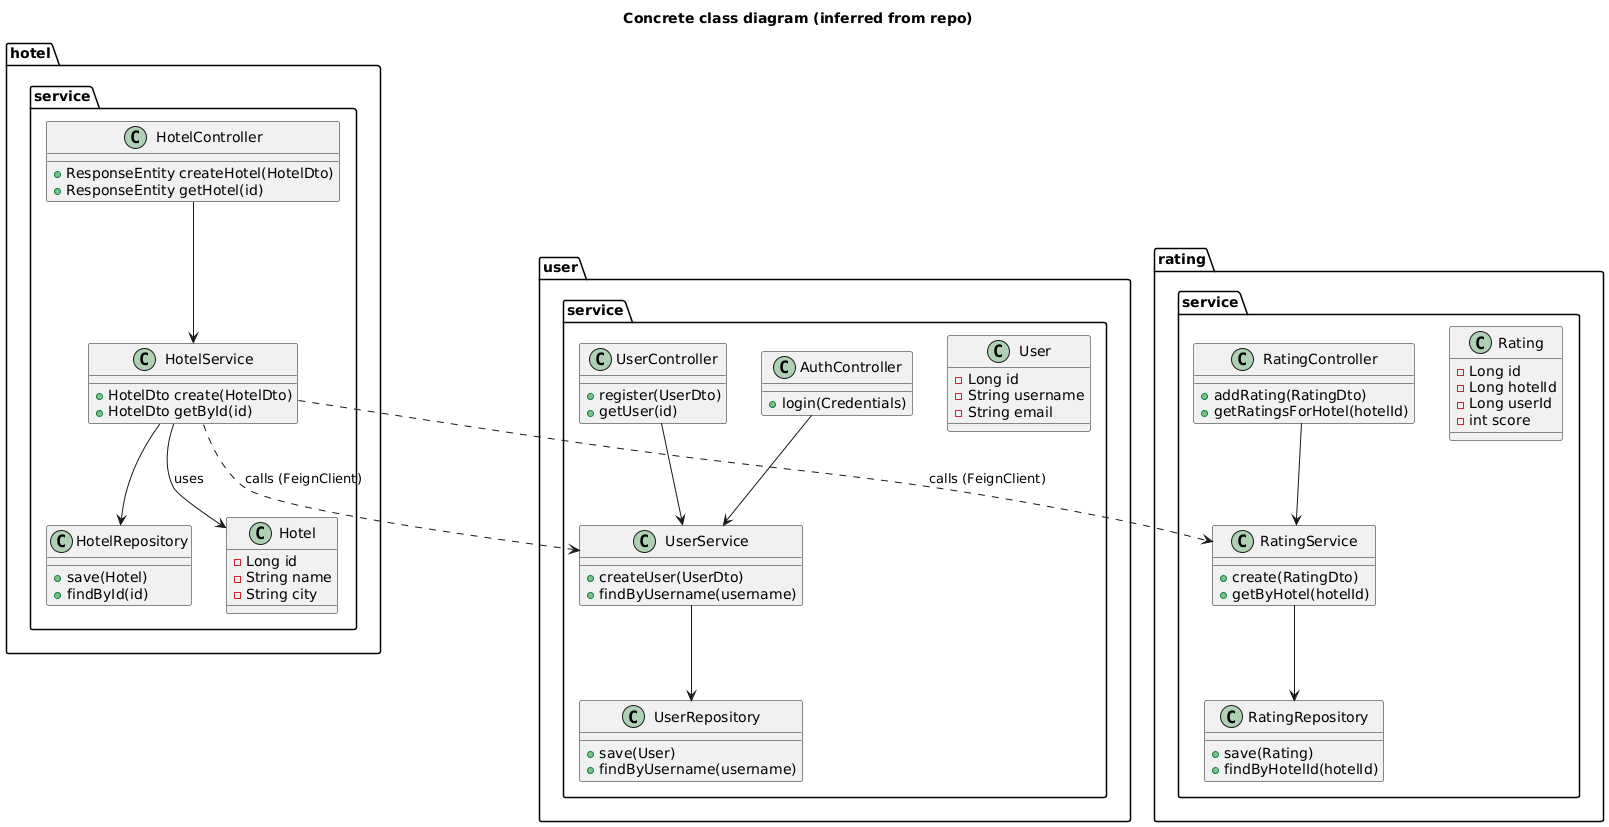

The diagram above was rendered by PlantUML. Its source (embedded in the PNG):
@startuml
title Concrete class diagram (inferred from repo)

package "hotel.service" {
  class HotelController {
    +ResponseEntity createHotel(HotelDto)
    +ResponseEntity getHotel(id)
  }
  class HotelService {
    +HotelDto create(HotelDto)
    +HotelDto getById(id)
  }
  class HotelRepository {
    +save(Hotel)
    +findById(id)
  }
  class Hotel {
    -Long id
    -String name
    -String city
  }
  HotelController --> HotelService
  HotelService --> HotelRepository
  HotelService --> Hotel : uses
}

package "rating.service" {
  class RatingController {
    +addRating(RatingDto)
    +getRatingsForHotel(hotelId)
  }
  class RatingService {
    +create(RatingDto)
    +getByHotel(hotelId)
  }
  class RatingRepository {
    +save(Rating)
    +findByHotelId(hotelId)
  }
  class Rating {
    -Long id
    -Long hotelId
    -Long userId
    -int score
  }
  RatingController --> RatingService
  RatingService --> RatingRepository
}

package "user.service" {
  class UserController {
    +register(UserDto)
    +getUser(id)
  }
  class AuthController {
    +login(Credentials)
  }
  class UserService {
    +createUser(UserDto)
    +findByUsername(username)
  }
  class UserRepository {
    +save(User)
    +findByUsername(username)
  }
  class User {
    -Long id
    -String username
    -String email
  }
  AuthController --> UserService
  UserController --> UserService
  UserService --> UserRepository
}

' Cross-service clients (Feign/Rest)
HotelService ..> RatingService : calls (FeignClient)
HotelService ..> UserService : calls (FeignClient)
@enduml